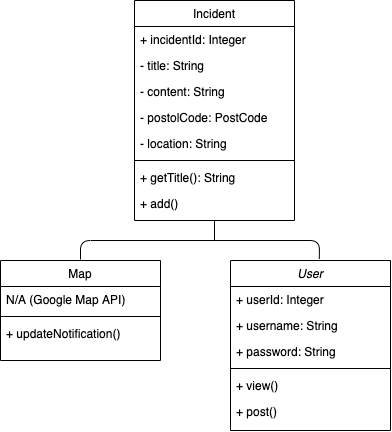

The diagram above was exported from draw.io. Its source (the exported page's mxGraphModel, read from the mxfile embedded in the PNG):
<mxGraphModel dx="1024" dy="539" grid="1" gridSize="10" guides="1" tooltips="1" connect="1" arrows="1" fold="1" page="1" pageScale="1" pageWidth="827" pageHeight="1169" math="0" shadow="0">
  <root>
    <mxCell id="WIyWlLk6GJQsqaUBKTNV-0" />
    <mxCell id="WIyWlLk6GJQsqaUBKTNV-1" parent="WIyWlLk6GJQsqaUBKTNV-0" />
    <mxCell id="zkfFHV4jXpPFQw0GAbJ--0" value="User" style="swimlane;fontStyle=2;align=center;verticalAlign=top;childLayout=stackLayout;horizontal=1;startSize=26;horizontalStack=0;resizeParent=1;resizeLast=0;collapsible=1;marginBottom=0;rounded=0;shadow=0;strokeWidth=1;" parent="WIyWlLk6GJQsqaUBKTNV-1" vertex="1">
      <mxGeometry x="350" y="360" width="160" height="170" as="geometry">
        <mxRectangle x="350" y="360" width="160" height="26" as="alternateBounds" />
      </mxGeometry>
    </mxCell>
    <mxCell id="OFYhMV-l0LOL4PJbV_Z5-51" value="+ userId: Integer" style="text;align=left;verticalAlign=top;spacingLeft=4;spacingRight=4;overflow=hidden;rotatable=0;points=[[0,0.5],[1,0.5]];portConstraint=eastwest;rounded=0;shadow=0;html=0;" vertex="1" parent="zkfFHV4jXpPFQw0GAbJ--0">
      <mxGeometry y="26" width="160" height="26" as="geometry" />
    </mxCell>
    <mxCell id="zkfFHV4jXpPFQw0GAbJ--1" value="+ username: String" style="text;align=left;verticalAlign=top;spacingLeft=4;spacingRight=4;overflow=hidden;rotatable=0;points=[[0,0.5],[1,0.5]];portConstraint=eastwest;" parent="zkfFHV4jXpPFQw0GAbJ--0" vertex="1">
      <mxGeometry y="52" width="160" height="26" as="geometry" />
    </mxCell>
    <mxCell id="zkfFHV4jXpPFQw0GAbJ--3" value="+ password: String" style="text;align=left;verticalAlign=top;spacingLeft=4;spacingRight=4;overflow=hidden;rotatable=0;points=[[0,0.5],[1,0.5]];portConstraint=eastwest;rounded=0;shadow=0;html=0;" parent="zkfFHV4jXpPFQw0GAbJ--0" vertex="1">
      <mxGeometry y="78" width="160" height="26" as="geometry" />
    </mxCell>
    <mxCell id="zkfFHV4jXpPFQw0GAbJ--4" value="" style="line;html=1;strokeWidth=1;align=left;verticalAlign=middle;spacingTop=-1;spacingLeft=3;spacingRight=3;rotatable=0;labelPosition=right;points=[];portConstraint=eastwest;" parent="zkfFHV4jXpPFQw0GAbJ--0" vertex="1">
      <mxGeometry y="104" width="160" height="8" as="geometry" />
    </mxCell>
    <mxCell id="zkfFHV4jXpPFQw0GAbJ--5" value="+ view()" style="text;align=left;verticalAlign=top;spacingLeft=4;spacingRight=4;overflow=hidden;rotatable=0;points=[[0,0.5],[1,0.5]];portConstraint=eastwest;" parent="zkfFHV4jXpPFQw0GAbJ--0" vertex="1">
      <mxGeometry y="112" width="160" height="26" as="geometry" />
    </mxCell>
    <mxCell id="OFYhMV-l0LOL4PJbV_Z5-4" value="+ post()" style="text;align=left;verticalAlign=top;spacingLeft=4;spacingRight=4;overflow=hidden;rotatable=0;points=[[0,0.5],[1,0.5]];portConstraint=eastwest;" vertex="1" parent="zkfFHV4jXpPFQw0GAbJ--0">
      <mxGeometry y="138" width="160" height="26" as="geometry" />
    </mxCell>
    <mxCell id="zkfFHV4jXpPFQw0GAbJ--6" value="Map" style="swimlane;fontStyle=0;align=center;verticalAlign=top;childLayout=stackLayout;horizontal=1;startSize=26;horizontalStack=0;resizeParent=1;resizeLast=0;collapsible=1;marginBottom=0;rounded=0;shadow=0;strokeWidth=1;" parent="WIyWlLk6GJQsqaUBKTNV-1" vertex="1">
      <mxGeometry x="120" y="360" width="160" height="100" as="geometry">
        <mxRectangle x="130" y="380" width="160" height="26" as="alternateBounds" />
      </mxGeometry>
    </mxCell>
    <mxCell id="zkfFHV4jXpPFQw0GAbJ--8" value="N/A (Google Map API)" style="text;align=left;verticalAlign=top;spacingLeft=4;spacingRight=4;overflow=hidden;rotatable=0;points=[[0,0.5],[1,0.5]];portConstraint=eastwest;rounded=0;shadow=0;html=0;" parent="zkfFHV4jXpPFQw0GAbJ--6" vertex="1">
      <mxGeometry y="26" width="160" height="26" as="geometry" />
    </mxCell>
    <mxCell id="zkfFHV4jXpPFQw0GAbJ--9" value="" style="line;html=1;strokeWidth=1;align=left;verticalAlign=middle;spacingTop=-1;spacingLeft=3;spacingRight=3;rotatable=0;labelPosition=right;points=[];portConstraint=eastwest;" parent="zkfFHV4jXpPFQw0GAbJ--6" vertex="1">
      <mxGeometry y="52" width="160" height="8" as="geometry" />
    </mxCell>
    <mxCell id="OFYhMV-l0LOL4PJbV_Z5-50" value="+ updateNotification()" style="text;align=left;verticalAlign=top;spacingLeft=4;spacingRight=4;overflow=hidden;rotatable=0;points=[[0,0.5],[1,0.5]];portConstraint=eastwest;rounded=0;shadow=0;html=0;" vertex="1" parent="zkfFHV4jXpPFQw0GAbJ--6">
      <mxGeometry y="60" width="160" height="26" as="geometry" />
    </mxCell>
    <mxCell id="zkfFHV4jXpPFQw0GAbJ--17" value="Incident" style="swimlane;fontStyle=0;align=center;verticalAlign=top;childLayout=stackLayout;horizontal=1;startSize=26;horizontalStack=0;resizeParent=1;resizeLast=0;collapsible=1;marginBottom=0;rounded=0;shadow=0;strokeWidth=1;" parent="WIyWlLk6GJQsqaUBKTNV-1" vertex="1">
      <mxGeometry x="254" y="100" width="160" height="220" as="geometry">
        <mxRectangle x="508" y="100" width="160" height="26" as="alternateBounds" />
      </mxGeometry>
    </mxCell>
    <mxCell id="zkfFHV4jXpPFQw0GAbJ--18" value="+ incidentId: Integer" style="text;align=left;verticalAlign=top;spacingLeft=4;spacingRight=4;overflow=hidden;rotatable=0;points=[[0,0.5],[1,0.5]];portConstraint=eastwest;" parent="zkfFHV4jXpPFQw0GAbJ--17" vertex="1">
      <mxGeometry y="26" width="160" height="26" as="geometry" />
    </mxCell>
    <mxCell id="zkfFHV4jXpPFQw0GAbJ--19" value="- title: String" style="text;align=left;verticalAlign=top;spacingLeft=4;spacingRight=4;overflow=hidden;rotatable=0;points=[[0,0.5],[1,0.5]];portConstraint=eastwest;rounded=0;shadow=0;html=0;" parent="zkfFHV4jXpPFQw0GAbJ--17" vertex="1">
      <mxGeometry y="52" width="160" height="26" as="geometry" />
    </mxCell>
    <mxCell id="zkfFHV4jXpPFQw0GAbJ--20" value="- content: String" style="text;align=left;verticalAlign=top;spacingLeft=4;spacingRight=4;overflow=hidden;rotatable=0;points=[[0,0.5],[1,0.5]];portConstraint=eastwest;rounded=0;shadow=0;html=0;" parent="zkfFHV4jXpPFQw0GAbJ--17" vertex="1">
      <mxGeometry y="78" width="160" height="26" as="geometry" />
    </mxCell>
    <mxCell id="zkfFHV4jXpPFQw0GAbJ--21" value="- postolCode: PostCode" style="text;align=left;verticalAlign=top;spacingLeft=4;spacingRight=4;overflow=hidden;rotatable=0;points=[[0,0.5],[1,0.5]];portConstraint=eastwest;rounded=0;shadow=0;html=0;" parent="zkfFHV4jXpPFQw0GAbJ--17" vertex="1">
      <mxGeometry y="104" width="160" height="26" as="geometry" />
    </mxCell>
    <mxCell id="zkfFHV4jXpPFQw0GAbJ--22" value="- location: String" style="text;align=left;verticalAlign=top;spacingLeft=4;spacingRight=4;overflow=hidden;rotatable=0;points=[[0,0.5],[1,0.5]];portConstraint=eastwest;rounded=0;shadow=0;html=0;" parent="zkfFHV4jXpPFQw0GAbJ--17" vertex="1">
      <mxGeometry y="130" width="160" height="26" as="geometry" />
    </mxCell>
    <mxCell id="zkfFHV4jXpPFQw0GAbJ--23" value="" style="line;html=1;strokeWidth=1;align=left;verticalAlign=middle;spacingTop=-1;spacingLeft=3;spacingRight=3;rotatable=0;labelPosition=right;points=[];portConstraint=eastwest;" parent="zkfFHV4jXpPFQw0GAbJ--17" vertex="1">
      <mxGeometry y="156" width="160" height="8" as="geometry" />
    </mxCell>
    <mxCell id="zkfFHV4jXpPFQw0GAbJ--24" value="+ getTitle(): String&#10;" style="text;align=left;verticalAlign=top;spacingLeft=4;spacingRight=4;overflow=hidden;rotatable=0;points=[[0,0.5],[1,0.5]];portConstraint=eastwest;" parent="zkfFHV4jXpPFQw0GAbJ--17" vertex="1">
      <mxGeometry y="164" width="160" height="26" as="geometry" />
    </mxCell>
    <mxCell id="OFYhMV-l0LOL4PJbV_Z5-3" value="+ add()&#10;" style="text;align=left;verticalAlign=top;spacingLeft=4;spacingRight=4;overflow=hidden;rotatable=0;points=[[0,0.5],[1,0.5]];portConstraint=eastwest;" vertex="1" parent="zkfFHV4jXpPFQw0GAbJ--17">
      <mxGeometry y="190" width="160" height="26" as="geometry" />
    </mxCell>
    <mxCell id="OFYhMV-l0LOL4PJbV_Z5-39" value="" style="endArrow=none;html=1;startSize=14;endSize=14;sourcePerimeterSpacing=8;targetPerimeterSpacing=8;entryX=0.555;entryY=-0.009;entryDx=0;entryDy=0;entryPerimeter=0;" edge="1" parent="WIyWlLk6GJQsqaUBKTNV-1" target="zkfFHV4jXpPFQw0GAbJ--0">
      <mxGeometry width="50" height="50" relative="1" as="geometry">
        <mxPoint x="200" y="359" as="sourcePoint" />
        <mxPoint x="280" y="310" as="targetPoint" />
        <Array as="points">
          <mxPoint x="200" y="340" />
          <mxPoint x="439" y="340" />
        </Array>
      </mxGeometry>
    </mxCell>
    <mxCell id="OFYhMV-l0LOL4PJbV_Z5-48" value="" style="endArrow=none;html=1;startSize=14;endSize=14;sourcePerimeterSpacing=8;targetPerimeterSpacing=8;entryX=0.5;entryY=1;entryDx=0;entryDy=0;" edge="1" parent="WIyWlLk6GJQsqaUBKTNV-1" target="zkfFHV4jXpPFQw0GAbJ--17">
      <mxGeometry width="50" height="50" relative="1" as="geometry">
        <mxPoint x="334" y="340" as="sourcePoint" />
        <mxPoint x="310" y="320" as="targetPoint" />
      </mxGeometry>
    </mxCell>
  </root>
</mxGraphModel>